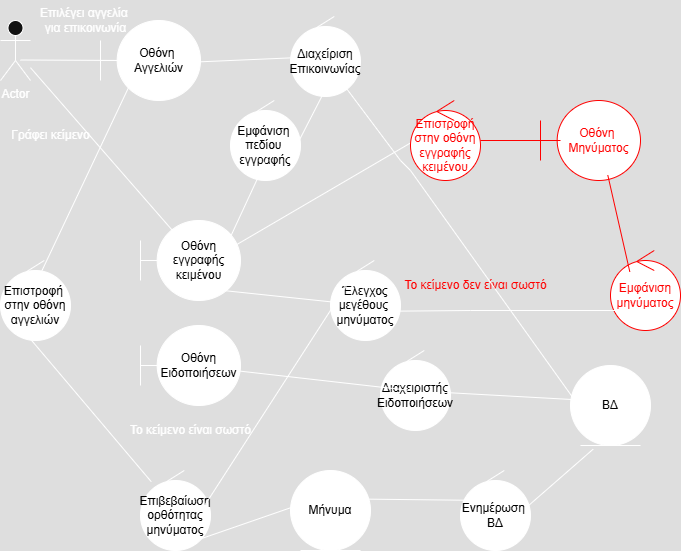

The diagram above was exported from draw.io. Its source (the exported page's mxGraphModel, read from the mxfile embedded in the PNG):
<mxGraphModel dx="786" dy="425" grid="1" gridSize="10" guides="1" tooltips="1" connect="1" arrows="1" fold="1" page="1" pageScale="1" pageWidth="827" pageHeight="1169" math="0" shadow="0">
  <root>
    <mxCell id="0" />
    <mxCell id="1" parent="0" />
    <mxCell id="cPZHlgmgLQXcm3hFlZSn-1" value="Actor" style="shape=umlActor;verticalLabelPosition=bottom;verticalAlign=top;html=1;outlineConnect=0;" parent="1" vertex="1">
      <mxGeometry x="70" y="200" width="30" height="60" as="geometry" />
    </mxCell>
    <mxCell id="cPZHlgmgLQXcm3hFlZSn-2" value="&lt;font style=&quot;color: light-dark(rgb(0, 0, 0), rgb(0, 0, 0));&quot;&gt;Οθόνη&amp;nbsp;&lt;/font&gt;&lt;div&gt;&lt;font style=&quot;color: light-dark(rgb(0, 0, 0), rgb(0, 0, 0));&quot;&gt;Αγγελιών&lt;/font&gt;&lt;/div&gt;" style="shape=umlBoundary;whiteSpace=wrap;html=1;fillColor=light-dark(#FFFFFF,#FFFFFF);" parent="1" vertex="1">
      <mxGeometry x="170" y="200" width="100" height="80" as="geometry" />
    </mxCell>
    <mxCell id="cPZHlgmgLQXcm3hFlZSn-3" value="" style="endArrow=none;endFill=1;endSize=12;html=1;rounded=0;startFill=0;" parent="1" edge="1">
      <mxGeometry width="160" relative="1" as="geometry">
        <mxPoint x="90" y="239.5" as="sourcePoint" />
        <mxPoint x="200" y="240" as="targetPoint" />
      </mxGeometry>
    </mxCell>
    <mxCell id="cPZHlgmgLQXcm3hFlZSn-4" value="Επιλέγει αγγελία&amp;nbsp;&lt;div&gt;για επικοινωνία&lt;/div&gt;" style="text;html=1;align=center;verticalAlign=middle;resizable=0;points=[];autosize=1;strokeColor=none;fillColor=none;" parent="1" vertex="1">
      <mxGeometry x="100" y="180" width="110" height="40" as="geometry" />
    </mxCell>
    <mxCell id="cPZHlgmgLQXcm3hFlZSn-6" value="" style="endArrow=none;endFill=1;endSize=12;html=1;rounded=0;exitX=0.987;exitY=0.517;exitDx=0;exitDy=0;exitPerimeter=0;startFill=0;" parent="1" source="cPZHlgmgLQXcm3hFlZSn-5" edge="1">
      <mxGeometry width="160" relative="1" as="geometry">
        <mxPoint x="330" y="230" as="sourcePoint" />
        <mxPoint x="410" y="240" as="targetPoint" />
      </mxGeometry>
    </mxCell>
    <mxCell id="cPZHlgmgLQXcm3hFlZSn-7" value="&lt;font style=&quot;color: light-dark(rgb(0, 0, 0), rgb(0, 0, 0));&quot;&gt;Οθόνη&lt;/font&gt;&lt;div&gt;&lt;font style=&quot;color: light-dark(rgb(0, 0, 0), rgb(0, 0, 0));&quot;&gt;εγγραφής&lt;/font&gt;&lt;/div&gt;&lt;div&gt;&lt;font style=&quot;color: light-dark(rgb(0, 0, 0), rgb(0, 0, 0));&quot;&gt;κειμένου&lt;/font&gt;&lt;/div&gt;" style="shape=umlBoundary;whiteSpace=wrap;html=1;fillColor=light-dark(#FFFFFF,#FFFFFF);" parent="1" vertex="1">
      <mxGeometry x="210" y="400" width="100" height="80" as="geometry" />
    </mxCell>
    <mxCell id="cPZHlgmgLQXcm3hFlZSn-9" value="Γράφει κείμενο" style="text;html=1;align=center;verticalAlign=middle;resizable=0;points=[];autosize=1;strokeColor=none;fillColor=none;" parent="1" vertex="1">
      <mxGeometry x="70" y="300" width="100" height="30" as="geometry" />
    </mxCell>
    <mxCell id="cPZHlgmgLQXcm3hFlZSn-11" value="&lt;font style=&quot;color: light-dark(rgb(0, 0, 0), rgb(0, 0, 0));&quot;&gt;Έλεγχος&lt;/font&gt;&lt;div&gt;&lt;font style=&quot;color: light-dark(rgb(0, 0, 0), rgb(0, 0, 0));&quot;&gt;μεγέθους&amp;nbsp;&lt;/font&gt;&lt;/div&gt;&lt;div&gt;&lt;font style=&quot;color: light-dark(rgb(0, 0, 0), rgb(0, 0, 0));&quot;&gt;μηνύματος&lt;/font&gt;&lt;/div&gt;" style="ellipse;shape=umlControl;whiteSpace=wrap;html=1;fillColor=light-dark(#FFFFFF,#FFFFFF);" parent="1" vertex="1">
      <mxGeometry x="400" y="440" width="70" height="80" as="geometry" />
    </mxCell>
    <mxCell id="cPZHlgmgLQXcm3hFlZSn-12" value="" style="endArrow=none;endFill=1;endSize=12;html=1;rounded=0;exitX=0.827;exitY=0.875;exitDx=0;exitDy=0;exitPerimeter=0;entryX=0.095;entryY=0.525;entryDx=0;entryDy=0;entryPerimeter=0;startFill=0;" parent="1" source="cPZHlgmgLQXcm3hFlZSn-7" target="cPZHlgmgLQXcm3hFlZSn-11" edge="1">
      <mxGeometry width="160" relative="1" as="geometry">
        <mxPoint x="330" y="510" as="sourcePoint" />
        <mxPoint x="490" y="510" as="targetPoint" />
      </mxGeometry>
    </mxCell>
    <mxCell id="cPZHlgmgLQXcm3hFlZSn-13" value="&lt;font style=&quot;color: light-dark(rgb(0, 0, 0), rgb(0, 0, 0));&quot;&gt;Επιβεβαίωση&lt;/font&gt;&lt;div&gt;&lt;font style=&quot;color: light-dark(rgb(0, 0, 0), rgb(0, 0, 0));&quot;&gt;ορθότητας&lt;/font&gt;&lt;/div&gt;&lt;div&gt;&lt;font style=&quot;color: light-dark(rgb(0, 0, 0), rgb(0, 0, 0));&quot;&gt;μηνύματος&lt;/font&gt;&lt;/div&gt;" style="ellipse;shape=umlControl;whiteSpace=wrap;html=1;fillColor=light-dark(#FFFFFF,#FFFFFF);" parent="1" vertex="1">
      <mxGeometry x="210" y="650" width="70" height="80" as="geometry" />
    </mxCell>
    <mxCell id="cPZHlgmgLQXcm3hFlZSn-14" value="" style="endArrow=none;endFill=1;endSize=12;html=1;rounded=0;exitX=0.91;exitY=0.446;exitDx=0;exitDy=0;exitPerimeter=0;entryX=0.257;entryY=0.275;entryDx=0;entryDy=0;entryPerimeter=0;startFill=0;" parent="1" source="cPZHlgmgLQXcm3hFlZSn-13" target="cPZHlgmgLQXcm3hFlZSn-11" edge="1">
      <mxGeometry width="160" relative="1" as="geometry">
        <mxPoint x="330" y="510" as="sourcePoint" />
        <mxPoint x="490" y="510" as="targetPoint" />
      </mxGeometry>
    </mxCell>
    <mxCell id="cPZHlgmgLQXcm3hFlZSn-15" value="&lt;font style=&quot;color: light-dark(rgb(0, 0, 0), rgb(0, 0, 0));&quot;&gt;Μήνυμα&lt;/font&gt;" style="ellipse;shape=umlEntity;whiteSpace=wrap;html=1;fillColor=light-dark(#FFFFFF,#FFFFFF);" parent="1" vertex="1">
      <mxGeometry x="360" y="650" width="80" height="80" as="geometry" />
    </mxCell>
    <mxCell id="cPZHlgmgLQXcm3hFlZSn-16" value="" style="endArrow=none;endFill=1;endSize=12;html=1;rounded=0;exitX=0.805;exitY=0.871;exitDx=0;exitDy=0;exitPerimeter=0;entryX=0.625;entryY=0.25;entryDx=0;entryDy=0;entryPerimeter=0;startFill=0;" parent="1" source="cPZHlgmgLQXcm3hFlZSn-13" target="cPZHlgmgLQXcm3hFlZSn-15" edge="1">
      <mxGeometry width="160" relative="1" as="geometry">
        <mxPoint x="310" y="610" as="sourcePoint" />
        <mxPoint x="470" y="610" as="targetPoint" />
      </mxGeometry>
    </mxCell>
    <mxCell id="cPZHlgmgLQXcm3hFlZSn-17" value="&lt;font style=&quot;color: light-dark(rgb(0, 0, 0), rgb(0, 0, 0));&quot;&gt;Ενημέρωση&amp;nbsp;&lt;/font&gt;&lt;div&gt;&lt;font style=&quot;color: light-dark(rgb(0, 0, 0), rgb(0, 0, 0));&quot;&gt;ΒΔ&lt;/font&gt;&lt;/div&gt;" style="ellipse;shape=umlControl;whiteSpace=wrap;html=1;fillColor=light-dark(#FFFFFF,#FFFFFF);" parent="1" vertex="1">
      <mxGeometry x="530" y="650" width="70" height="80" as="geometry" />
    </mxCell>
    <mxCell id="cPZHlgmgLQXcm3hFlZSn-18" value="" style="endArrow=none;endFill=1;endSize=12;html=1;rounded=0;exitX=0.958;exitY=0.358;exitDx=0;exitDy=0;exitPerimeter=0;entryX=0.429;entryY=0.375;entryDx=0;entryDy=0;entryPerimeter=0;startFill=0;" parent="1" source="cPZHlgmgLQXcm3hFlZSn-15" target="cPZHlgmgLQXcm3hFlZSn-17" edge="1">
      <mxGeometry width="160" relative="1" as="geometry">
        <mxPoint x="420" y="625" as="sourcePoint" />
        <mxPoint x="580" y="625" as="targetPoint" />
      </mxGeometry>
    </mxCell>
    <mxCell id="cPZHlgmgLQXcm3hFlZSn-19" value="&lt;font style=&quot;color: light-dark(rgb(0, 0, 0), rgb(0, 0, 0));&quot;&gt;ΒΔ&lt;/font&gt;" style="ellipse;shape=umlEntity;whiteSpace=wrap;html=1;fillColor=light-dark(#FFFFFF,#FFFFFF);" parent="1" vertex="1">
      <mxGeometry x="640" y="545" width="80" height="80" as="geometry" />
    </mxCell>
    <mxCell id="cPZHlgmgLQXcm3hFlZSn-20" value="" style="endArrow=none;endFill=1;endSize=12;html=1;rounded=0;exitX=0.924;exitY=0.475;exitDx=0;exitDy=0;exitPerimeter=0;entryX=0.283;entryY=1.046;entryDx=0;entryDy=0;entryPerimeter=0;startFill=0;" parent="1" source="cPZHlgmgLQXcm3hFlZSn-17" target="cPZHlgmgLQXcm3hFlZSn-19" edge="1">
      <mxGeometry width="160" relative="1" as="geometry">
        <mxPoint x="620" y="670" as="sourcePoint" />
        <mxPoint x="780" y="670" as="targetPoint" />
      </mxGeometry>
    </mxCell>
    <mxCell id="cPZHlgmgLQXcm3hFlZSn-21" value="&lt;font style=&quot;color: light-dark(rgb(0, 0, 0), rgb(0, 0, 0));&quot;&gt;Επιστροφή&amp;nbsp;&lt;/font&gt;&lt;div&gt;&lt;font style=&quot;color: light-dark(rgb(0, 0, 0), rgb(0, 0, 0));&quot;&gt;στην οθόνη αγγελιών&lt;/font&gt;&lt;/div&gt;" style="ellipse;shape=umlControl;whiteSpace=wrap;html=1;fillColor=light-dark(#FFFFFF,#FFFFFF);" parent="1" vertex="1">
      <mxGeometry x="70" y="440" width="70" height="80" as="geometry" />
    </mxCell>
    <mxCell id="cPZHlgmgLQXcm3hFlZSn-22" value="" style="endArrow=none;endFill=1;endSize=12;html=1;rounded=0;exitX=0.429;exitY=0.983;exitDx=0;exitDy=0;exitPerimeter=0;startFill=0;" parent="1" source="cPZHlgmgLQXcm3hFlZSn-21" target="cPZHlgmgLQXcm3hFlZSn-13" edge="1">
      <mxGeometry width="160" relative="1" as="geometry">
        <mxPoint x="65" y="620" as="sourcePoint" />
        <mxPoint x="225" y="620" as="targetPoint" />
      </mxGeometry>
    </mxCell>
    <mxCell id="cPZHlgmgLQXcm3hFlZSn-23" value="" style="endArrow=none;endFill=1;endSize=12;html=1;rounded=0;exitX=0.562;exitY=0.183;exitDx=0;exitDy=0;exitPerimeter=0;entryX=0.307;entryY=0.767;entryDx=0;entryDy=0;entryPerimeter=0;startFill=0;" parent="1" source="cPZHlgmgLQXcm3hFlZSn-21" target="cPZHlgmgLQXcm3hFlZSn-2" edge="1">
      <mxGeometry width="160" relative="1" as="geometry">
        <mxPoint x="60" y="420" as="sourcePoint" />
        <mxPoint x="220" y="420" as="targetPoint" />
      </mxGeometry>
    </mxCell>
    <mxCell id="cPZHlgmgLQXcm3hFlZSn-24" value="&lt;font style=&quot;color: light-dark(rgb(0, 0, 0), rgb(255, 0, 0));&quot;&gt;Εμφάνιση&lt;/font&gt;&lt;div&gt;&lt;font style=&quot;color: light-dark(rgb(0, 0, 0), rgb(255, 0, 0));&quot;&gt;μηνύματος&lt;/font&gt;&lt;/div&gt;" style="ellipse;shape=umlControl;whiteSpace=wrap;html=1;fillColor=light-dark(#FFFFFF,#FFFFFF);strokeColor=light-dark(#000000,#FF0000);" parent="1" vertex="1">
      <mxGeometry x="680" y="430" width="70" height="80" as="geometry" />
    </mxCell>
    <mxCell id="cPZHlgmgLQXcm3hFlZSn-27" value="&lt;font style=&quot;color: light-dark(rgb(0, 0, 0), rgb(255, 0, 0));&quot;&gt;Οθόνη&amp;nbsp;&lt;/font&gt;&lt;div&gt;&lt;font style=&quot;color: light-dark(rgb(0, 0, 0), rgb(255, 0, 0));&quot;&gt;Μηνύματος&lt;/font&gt;&lt;/div&gt;" style="shape=umlBoundary;whiteSpace=wrap;html=1;fillColor=light-dark(#FFFFFF,#FFFFFF);strokeColor=light-dark(#000000,#FF0000);" parent="1" vertex="1">
      <mxGeometry x="610" y="280" width="100" height="80" as="geometry" />
    </mxCell>
    <mxCell id="cPZHlgmgLQXcm3hFlZSn-28" value="" style="endArrow=none;endFill=1;endSize=12;html=1;rounded=0;exitX=0.276;exitY=0.267;exitDx=0;exitDy=0;exitPerimeter=0;entryX=0.673;entryY=0.933;entryDx=0;entryDy=0;entryPerimeter=0;startFill=0;strokeColor=light-dark(#000000,#FF0000);" parent="1" source="cPZHlgmgLQXcm3hFlZSn-24" target="cPZHlgmgLQXcm3hFlZSn-27" edge="1">
      <mxGeometry width="160" relative="1" as="geometry">
        <mxPoint x="530" y="390" as="sourcePoint" />
        <mxPoint x="690" y="390" as="targetPoint" />
      </mxGeometry>
    </mxCell>
    <mxCell id="cPZHlgmgLQXcm3hFlZSn-30" value="" style="endArrow=none;endFill=1;endSize=12;html=1;rounded=0;strokeColor=light-dark(#000000,#FF0000);startFill=0;" parent="1" edge="1" source="cPZHlgmgLQXcm3hFlZSn-29">
      <mxGeometry width="160" relative="1" as="geometry">
        <mxPoint x="530" y="320" as="sourcePoint" />
        <mxPoint x="630" y="320" as="targetPoint" />
      </mxGeometry>
    </mxCell>
    <mxCell id="cPZHlgmgLQXcm3hFlZSn-31" value="" style="endArrow=none;endFill=1;endSize=12;html=1;rounded=0;startFill=0;entryX=0.076;entryY=0.492;entryDx=0;entryDy=0;entryPerimeter=0;exitX=0.953;exitY=0.308;exitDx=0;exitDy=0;exitPerimeter=0;" parent="1" edge="1" target="cPZHlgmgLQXcm3hFlZSn-29" source="cPZHlgmgLQXcm3hFlZSn-7">
      <mxGeometry width="160" relative="1" as="geometry">
        <mxPoint x="302" y="400.36" as="sourcePoint" />
        <mxPoint x="462.0496686744598" y="334.4874413197807" as="targetPoint" />
      </mxGeometry>
    </mxCell>
    <mxCell id="cPZHlgmgLQXcm3hFlZSn-26" value="&lt;font style=&quot;color: light-dark(rgb(0, 0, 0), rgb(255, 0, 0));&quot;&gt;Το κείμενο δεν είναι σωστό&lt;/font&gt;" style="text;html=1;align=center;verticalAlign=middle;resizable=0;points=[];autosize=1;strokeColor=none;fillColor=none;" parent="1" vertex="1">
      <mxGeometry x="460" y="450" width="170" height="30" as="geometry" />
    </mxCell>
    <mxCell id="Y_Mcz4OI68BXcE_avvKx-1" value="" style="endArrow=classic;html=1;rounded=0;exitX=0.962;exitY=0.633;exitDx=0;exitDy=0;exitPerimeter=0;entryX=0.286;entryY=0.75;entryDx=0;entryDy=0;entryPerimeter=0;" edge="1" parent="1" source="cPZHlgmgLQXcm3hFlZSn-11" target="cPZHlgmgLQXcm3hFlZSn-24">
      <mxGeometry width="50" height="50" relative="1" as="geometry">
        <mxPoint x="510" y="520" as="sourcePoint" />
        <mxPoint x="560" y="470" as="targetPoint" />
        <Array as="points">
          <mxPoint x="540" y="490" />
        </Array>
      </mxGeometry>
    </mxCell>
    <mxCell id="Y_Mcz4OI68BXcE_avvKx-3" value="" style="endArrow=none;html=1;rounded=0;entryX=0.32;entryY=0.125;entryDx=0;entryDy=0;entryPerimeter=0;startFill=0;" edge="1" parent="1" source="cPZHlgmgLQXcm3hFlZSn-1" target="cPZHlgmgLQXcm3hFlZSn-7">
      <mxGeometry width="50" height="50" relative="1" as="geometry">
        <mxPoint x="100" y="310" as="sourcePoint" />
        <mxPoint x="150" y="260" as="targetPoint" />
      </mxGeometry>
    </mxCell>
    <mxCell id="Y_Mcz4OI68BXcE_avvKx-4" value="Το κείμενο είναι σωστό" style="text;html=1;align=center;verticalAlign=middle;resizable=0;points=[];autosize=1;strokeColor=none;fillColor=none;" vertex="1" parent="1">
      <mxGeometry x="190" y="595" width="140" height="30" as="geometry" />
    </mxCell>
    <mxCell id="Y_Mcz4OI68BXcE_avvKx-5" value="" style="endArrow=none;endFill=1;endSize=12;html=1;rounded=0;exitX=0.987;exitY=0.517;exitDx=0;exitDy=0;exitPerimeter=0;startFill=0;" edge="1" parent="1" source="cPZHlgmgLQXcm3hFlZSn-2" target="cPZHlgmgLQXcm3hFlZSn-5">
      <mxGeometry width="160" relative="1" as="geometry">
        <mxPoint x="269" y="241" as="sourcePoint" />
        <mxPoint x="410" y="240" as="targetPoint" />
      </mxGeometry>
    </mxCell>
    <mxCell id="cPZHlgmgLQXcm3hFlZSn-5" value="&lt;font style=&quot;color: light-dark(rgb(0, 0, 0), rgb(0, 0, 0));&quot;&gt;Διαχείριση&lt;/font&gt;&lt;div&gt;&lt;font style=&quot;color: light-dark(rgb(0, 0, 0), rgb(0, 0, 0));&quot;&gt;Επικοινωνίας&lt;/font&gt;&lt;/div&gt;" style="ellipse;shape=umlControl;whiteSpace=wrap;html=1;fillColor=light-dark(#FFFFFF,#FFFFFF);" parent="1" vertex="1">
      <mxGeometry x="360" y="196" width="70" height="80" as="geometry" />
    </mxCell>
    <mxCell id="Y_Mcz4OI68BXcE_avvKx-7" value="" style="endArrow=classic;html=1;rounded=0;exitX=0.025;exitY=0.396;exitDx=0;exitDy=0;exitPerimeter=0;" edge="1" parent="1" source="cPZHlgmgLQXcm3hFlZSn-19">
      <mxGeometry width="50" height="50" relative="1" as="geometry">
        <mxPoint x="360" y="310" as="sourcePoint" />
        <mxPoint x="410" y="260" as="targetPoint" />
        <Array as="points">
          <mxPoint x="480" y="350" />
          <mxPoint x="470" y="340" />
        </Array>
      </mxGeometry>
    </mxCell>
    <mxCell id="Y_Mcz4OI68BXcE_avvKx-8" value="" style="endArrow=none;endFill=1;endSize=12;html=1;rounded=0;strokeColor=light-dark(#000000,#FF0000);startFill=0;" edge="1" parent="1" target="cPZHlgmgLQXcm3hFlZSn-29">
      <mxGeometry width="160" relative="1" as="geometry">
        <mxPoint x="530" y="320" as="sourcePoint" />
        <mxPoint x="630" y="320" as="targetPoint" />
      </mxGeometry>
    </mxCell>
    <mxCell id="cPZHlgmgLQXcm3hFlZSn-29" value="&lt;font style=&quot;color: light-dark(rgb(0, 0, 0), rgb(255, 0, 0));&quot;&gt;Επιστροφή&lt;/font&gt;&lt;div&gt;&lt;font style=&quot;color: light-dark(rgb(0, 0, 0), rgb(255, 0, 0));&quot;&gt;στην οθόνη&lt;/font&gt;&lt;/div&gt;&lt;div&gt;&lt;font style=&quot;color: light-dark(rgb(0, 0, 0), rgb(255, 0, 0));&quot;&gt;εγγραφής&lt;/font&gt;&lt;/div&gt;&lt;div&gt;&lt;font style=&quot;color: light-dark(rgb(0, 0, 0), rgb(255, 0, 0));&quot;&gt;κειμένου&lt;/font&gt;&lt;/div&gt;" style="ellipse;shape=umlControl;whiteSpace=wrap;html=1;fillColor=light-dark(#FFFFFF,#FFFFFF);strokeColor=light-dark(#000000,#FF0000);" parent="1" vertex="1">
      <mxGeometry x="480" y="280" width="70" height="80" as="geometry" />
    </mxCell>
    <mxCell id="Y_Mcz4OI68BXcE_avvKx-9" value="&lt;font style=&quot;color: light-dark(rgb(0, 0, 0), rgb(0, 0, 0));&quot;&gt;Εμφάνιση&amp;nbsp;&lt;/font&gt;&lt;div&gt;&lt;font style=&quot;color: light-dark(rgb(0, 0, 0), rgb(0, 0, 0));&quot;&gt;πεδίου&amp;nbsp;&lt;/font&gt;&lt;/div&gt;&lt;div&gt;&lt;font style=&quot;color: light-dark(rgb(0, 0, 0), rgb(0, 0, 0));&quot;&gt;εγγραφής&lt;/font&gt;&lt;/div&gt;" style="ellipse;shape=umlControl;whiteSpace=wrap;html=1;fillColor=light-dark(#FFFFFF,#FFFFFF);" vertex="1" parent="1">
      <mxGeometry x="300" y="280" width="70" height="80" as="geometry" />
    </mxCell>
    <mxCell id="Y_Mcz4OI68BXcE_avvKx-10" value="" style="endArrow=none;html=1;rounded=0;entryX=0.486;entryY=0.933;entryDx=0;entryDy=0;entryPerimeter=0;exitX=0.829;exitY=0.758;exitDx=0;exitDy=0;exitPerimeter=0;startFill=0;" edge="1" parent="1" source="Y_Mcz4OI68BXcE_avvKx-9" target="cPZHlgmgLQXcm3hFlZSn-5">
      <mxGeometry width="50" height="50" relative="1" as="geometry">
        <mxPoint x="380" y="370" as="sourcePoint" />
        <mxPoint x="430" y="320" as="targetPoint" />
      </mxGeometry>
    </mxCell>
    <mxCell id="Y_Mcz4OI68BXcE_avvKx-11" value="" style="endArrow=none;html=1;rounded=0;exitX=0.88;exitY=0.258;exitDx=0;exitDy=0;exitPerimeter=0;entryX=0.571;entryY=0.625;entryDx=0;entryDy=0;entryPerimeter=0;startFill=0;" edge="1" parent="1" source="cPZHlgmgLQXcm3hFlZSn-7" target="Y_Mcz4OI68BXcE_avvKx-9">
      <mxGeometry width="50" height="50" relative="1" as="geometry">
        <mxPoint x="380" y="370" as="sourcePoint" />
        <mxPoint x="430" y="320" as="targetPoint" />
      </mxGeometry>
    </mxCell>
    <mxCell id="Y_Mcz4OI68BXcE_avvKx-12" value="&lt;font style=&quot;color: light-dark(rgb(0, 0, 0), rgb(0, 0, 0));&quot;&gt;Διαχειριστής&lt;/font&gt;&lt;div&gt;&lt;font style=&quot;color: light-dark(rgb(0, 0, 0), rgb(0, 0, 0));&quot;&gt;Ειδοποιήσεων&lt;/font&gt;&lt;/div&gt;" style="ellipse;shape=umlControl;whiteSpace=wrap;html=1;fillColor=light-dark(#FFFFFF,#FFFFFF);" vertex="1" parent="1">
      <mxGeometry x="450" y="530" width="70" height="80" as="geometry" />
    </mxCell>
    <mxCell id="Y_Mcz4OI68BXcE_avvKx-13" value="" style="endArrow=none;html=1;rounded=0;exitX=0.924;exitY=0.525;exitDx=0;exitDy=0;exitPerimeter=0;entryX=0.25;entryY=0.438;entryDx=0;entryDy=0;entryPerimeter=0;startFill=0;" edge="1" parent="1" source="Y_Mcz4OI68BXcE_avvKx-12" target="cPZHlgmgLQXcm3hFlZSn-19">
      <mxGeometry width="50" height="50" relative="1" as="geometry">
        <mxPoint x="540" y="570" as="sourcePoint" />
        <mxPoint x="590" y="520" as="targetPoint" />
      </mxGeometry>
    </mxCell>
    <mxCell id="Y_Mcz4OI68BXcE_avvKx-14" value="&lt;font style=&quot;color: light-dark(rgb(0, 0, 0), rgb(0, 0, 0));&quot;&gt;Οθόνη&lt;/font&gt;&lt;div&gt;&lt;font style=&quot;color: light-dark(rgb(0, 0, 0), rgb(0, 0, 0));&quot;&gt;Ειδοποιήσεων&lt;/font&gt;&lt;/div&gt;" style="shape=umlBoundary;whiteSpace=wrap;html=1;fillColor=light-dark(#FFFFFF,#FFFFFF);" vertex="1" parent="1">
      <mxGeometry x="210" y="505" width="100" height="80" as="geometry" />
    </mxCell>
    <mxCell id="Y_Mcz4OI68BXcE_avvKx-15" value="" style="endArrow=none;html=1;rounded=0;entryX=0.429;entryY=0.5;entryDx=0;entryDy=0;entryPerimeter=0;startFill=0;" edge="1" parent="1" source="Y_Mcz4OI68BXcE_avvKx-14" target="Y_Mcz4OI68BXcE_avvKx-12">
      <mxGeometry width="50" height="50" relative="1" as="geometry">
        <mxPoint x="370" y="600" as="sourcePoint" />
        <mxPoint x="420" y="550" as="targetPoint" />
      </mxGeometry>
    </mxCell>
  </root>
</mxGraphModel>